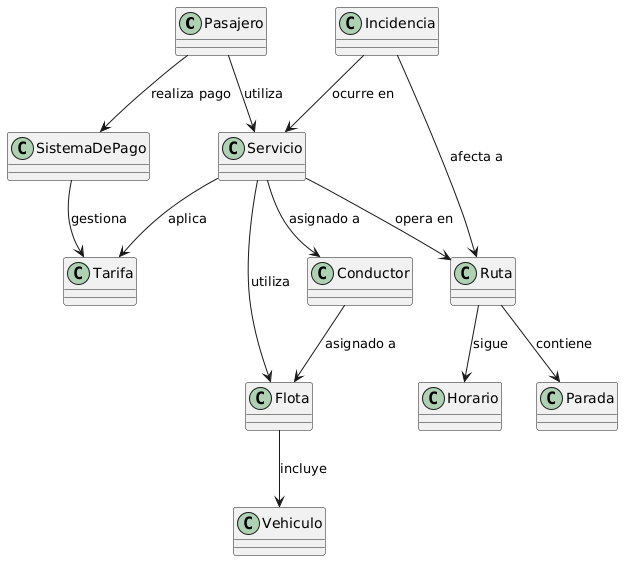

The diagram above was rendered by PlantUML. Its source (embedded in the PNG):
@startuml
class Pasajero
class Conductor
class Incidencia
class Ruta
class Horario
class Parada
class Flota
class Tarifa
class Servicio
class Vehiculo
class SistemaDePago

' Relación de asociación
Pasajero --> Servicio : utiliza
Conductor --> Flota : asignado a
Incidencia --> Servicio : ocurre en
Incidencia --> Ruta : afecta a
Ruta --> Parada : contiene
Ruta --> Horario : sigue
Servicio --> Ruta : opera en
Servicio --> Conductor : asignado a
Servicio --> Flota : utiliza
Servicio --> Tarifa : aplica
Flota --> Vehiculo : incluye
Pasajero --> SistemaDePago : realiza pago
SistemaDePago --> Tarifa : gestiona
@enduml